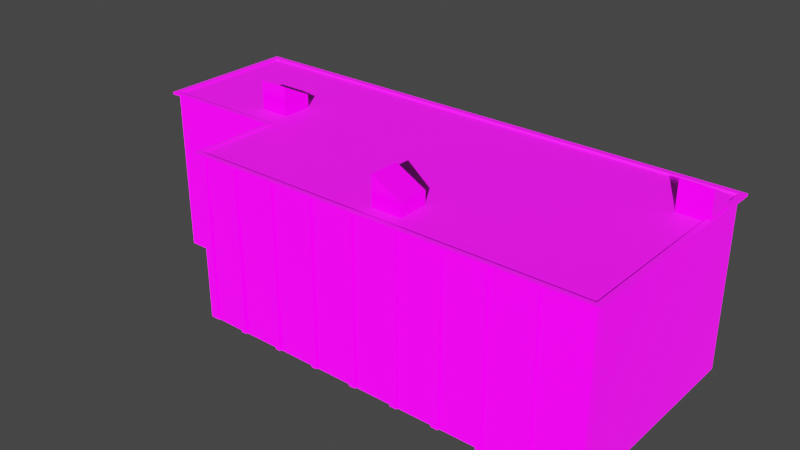 # Source: background_factory.blend  (saved by Blender 2.93.20; exported with 4.5.12 LTS)
import bpy
from mathutils import Matrix  # noqa: F401  (used for matrix-valued properties, if any)

bpy.ops.wm.read_factory_settings(use_empty=True)
scene = bpy.context.scene
scene.name = 'Scene'

# ---- collections
col_collection = bpy.data.collections.new('Collection'); scene.collection.children.link(col_collection)

# ---- images (referenced by path relative to the original .blend; pixels are not part of the script)
import os
ASSET_DIR = os.environ.get("B2B_ASSET_DIR", "")  # directory of the original .blend (textures are referenced by path, not embedded)
HERE = os.path.dirname(os.path.abspath(__file__))  # packed textures are extracted next to this script under _unpacked/

def load_image(name, relpath, width, height, colorspace="sRGB"):
    """Load a texture the original file referenced (path relative to the .blend, or extracted next to this script)."""
    p = next((c for c in (os.path.join(HERE, relpath), os.path.join(ASSET_DIR, relpath)) if relpath and os.path.exists(c)), "")
    if p:
        img = bpy.data.images.load(p, check_existing=True)
        img.name = name
    else:  # same state as the original file: an image datablock whose file is absent (Cycles renders it pink)
        img = bpy.data.images.new(name, width, height)
        img.source = "FILE"
        img.filepath = "//" + (relpath or name)
    img.colorspace_settings.name = colorspace
    return img
img_texturescom_buildingsindustrial0087_1_m_jpg = load_image('TexturesCom_BuildingsIndustrial0087_1_M.jpg', 'TexturesCom_BuildingsIndustrial0087_1_M.jpg', 1024, 1024, 'sRGB')
img_texturescom_baseconcrete_2_5x2_5_1k_albedo_tif = load_image('TexturesCom_BaseConcrete_2.5x2.5_1K_albedo.tif', 'TexturesCom_BaseConcrete_2.5x2.5_1K_albedo.tif', 1024, 1024, 'sRGB')

# ---- materials (node trees are filled in below, after node groups)
mat_material_001 = bpy.data.materials.new('Material.001')
mat_material_001.use_transparent_shadow = False
mat_roof = bpy.data.materials.new('roof')
mat_roof.use_transparent_shadow = False

# ---- material node trees
mat_material_001.use_nodes = True; mat_material_001.node_tree.nodes.clear()
_N = mat_material_001.node_tree.nodes; _L = mat_material_001.node_tree.links
n0 = _N.new('ShaderNodeOutputMaterial'); n0.name = 'Material Output'; n0.location = (300, 300)
n1 = _N.new('ShaderNodeBump'); n1.name = 'Bump'; n1.location = (-300, -150)
n1.inputs[0].default_value = 0.1267
n1.inputs[1].default_value = 0.1
n1.inputs[2].default_value = 1.0
n2 = _N.new('ShaderNodeTexImage'); n2.name = 'Image Texture'; n2.location = (-897, 101)
n2.image = img_texturescom_buildingsindustrial0087_1_m_jpg
n3 = _N.new('ShaderNodeValToRGB'); n3.name = 'ColorRamp'; n3.location = (-310, 96)
while len(n3.color_ramp.elements) > 1: n3.color_ramp.elements.remove(n3.color_ramp.elements[-1])
n3.color_ramp.elements[0].position = 0.1775; n3.color_ramp.elements[0].color = (0.1038, 0.1038, 0.1038, 1.0)
_e = n3.color_ramp.elements.new(1.0); _e.color = (0.5171, 0.5171, 0.5171, 1.0)
n4 = _N.new('ShaderNodeBsdfPrincipled'); n4.name = 'Principled BSDF'; n4.location = (10, 300)
n4.distribution = 'GGX'
n4.subsurface_method = 'BURLEY'
n4.inputs[3].default_value = 1.45
n4.inputs[27].default_value = (0.0, 0.0, 0.0, 1.0)
n4.inputs[28].default_value = 1.0
_L.new(n2.outputs[0], n4.inputs[0])
_L.new(n1.outputs[0], n4.inputs[5])
_L.new(n2.outputs[0], n1.inputs[3])
_L.new(n2.outputs[0], n3.inputs[0])
_L.new(n3.outputs[0], n4.inputs[2])
_L.new(n4.outputs[0], n0.inputs[0])
n0.is_active_output = True
mat_roof.use_nodes = True; mat_roof.node_tree.nodes.clear()
_N = mat_roof.node_tree.nodes; _L = mat_roof.node_tree.links
n0 = _N.new('ShaderNodeBsdfPrincipled'); n0.name = 'Principled BSDF'; n0.location = (10, 300)
n0.distribution = 'GGX'
n0.subsurface_method = 'BURLEY'
n0.inputs[3].default_value = 1.45
n0.inputs[27].default_value = (0.0, 0.0, 0.0, 1.0)
n0.inputs[28].default_value = 1.0
n1 = _N.new('ShaderNodeOutputMaterial'); n1.name = 'Material Output'; n1.location = (300, 300)
n2 = _N.new('ShaderNodeTexImage'); n2.name = 'Image Texture'; n2.location = (-394, 163)
n2.image = img_texturescom_baseconcrete_2_5x2_5_1k_albedo_tif
_L.new(n0.outputs[0], n1.inputs[0])
_L.new(n2.outputs[0], n0.inputs[0])
n1.is_active_output = True

# ---- world
world_world = bpy.data.worlds.new('World'); scene.world = world_world
world_world.use_nodes = True; world_world.node_tree.nodes.clear()
_N = world_world.node_tree.nodes; _L = world_world.node_tree.links
n0 = _N.new('ShaderNodeOutputWorld'); n0.name = 'World Output'; n0.location = (300, 300)
n1 = _N.new('ShaderNodeBackground'); n1.name = 'Background'; n1.location = (10, 300)
n1.inputs[0].default_value = (0.05088, 0.05088, 0.05088, 1.0)
_L.new(n1.outputs[0], n0.inputs[0])
n0.is_active_output = True
world_world.color = (0.05088, 0.05088, 0.05088)
world_world.use_sun_shadow = False
world_world.sun_shadow_jitter_overblur = 0.0

# ---- lights
light_sun = bpy.data.lights.new('Sun', 'SUN')
light_sun.transmission_factor = 0.0
light_sun.energy = 12.0
light_sun.shadow_soft_size = 0.125

# ---- meshes
me_cube_001 = bpy.data.meshes.new('Cube.001')
me_cube_001.from_pydata([(-1.0, -1.788, 0.0), (-1.0, -1.788, 3.54), (-1.0, 2.805, 0.0), (-1.0, 2.805, 3.54), (1.0, -1.788, 0.0), (1.0, -1.788, 3.54), (1.0, 2.805, 0.0), (1.0, 2.805, 3.54), (-1.0, 0.0, 0.0), (-1.0, 0.0, 3.54), (1.0, 0.0, 0.0), (1.0, 0.0, 3.54), (-1.653, 0.0, 3.54), (-1.653, 2.805, 3.54), (-1.653, 2.805, 0.0), (-1.653, 0.0, 0.0), (-1.0, -1.788, 3.494), (-1.0, 2.805, 3.494), (1.0, 2.805, 3.494), (1.0, -1.788, 3.494), (1.0, 0.0, 3.494), (-1.0, 0.0, 3.494), (-1.653, 2.805, 3.494), (-1.653, 0.0, 3.494), (-1.014, -1.889, 3.494), (-1.014, -1.889, 3.54), (-0.979, 2.914, 3.54), (1.028, 2.914, 3.54), (1.028, -0.007132, 3.54), (1.028, -1.889, 3.54), (-1.014, -0.08008, 3.54), (-1.678, -0.08008, 3.54), (-1.678, 2.914, 3.54), (-0.979, 2.914, 3.494), (1.028, 2.914, 3.494), (1.028, -1.889, 3.494), (1.028, -0.007132, 3.494), (-1.014, -0.08008, 3.494), (-1.678, 2.914, 3.494), (-1.678, -0.08008, 3.494), (0.9482, 2.805, 0.0), (0.9482, 2.805, 3.54), (0.9482, -1.788, 0.0), (0.9482, -1.788, 3.54), (0.9482, 0.0, 0.0), (0.9482, -1.788, 3.494), (0.9482, 2.805, 3.494), (0.9759, 2.914, 3.54), (0.975, -1.889, 3.54), (0.975, -1.889, 3.494), (0.9759, 2.914, 3.494), (0.7791, 2.805, 0.0), (0.7791, -1.788, 3.54), (0.7791, 0.0, 0.0), (0.7791, -1.788, 3.494), (0.8023, -1.889, 3.54), (0.8023, -1.889, 3.494), (0.7791, 2.805, 3.54), (0.7791, -1.788, 0.0), (0.7791, 2.805, 3.494), (0.8062, 2.914, 3.54), (0.8062, 2.914, 3.494), (0.7582, 2.805, 0.0), (0.7582, -1.788, 3.54), (0.7582, 0.0, 0.0), (0.7582, -1.788, 3.494), (0.781, -1.889, 3.54), (0.781, -1.889, 3.494), (0.7582, 2.805, 3.54), (0.7582, -1.788, 0.0), (0.7582, 2.805, 3.494), (0.7852, 2.914, 3.54), (0.7852, 2.914, 3.494), (0.5543, 2.805, 0.0), (0.5543, -1.788, 3.54), (0.5543, 0.0, 0.0), (0.5543, -1.788, 3.494), (0.5728, -1.889, 3.54), (0.5728, -1.889, 3.494), (0.5543, 2.805, 3.54), (0.5543, -1.788, 0.0), (0.5543, 2.805, 3.494), (0.5806, 2.914, 3.54), (0.5806, 2.914, 3.494), (0.5294, 2.805, 0.0), (0.5294, -1.788, 3.54), (0.5294, 0.0, 0.0), (0.5294, -1.788, 3.494), (0.5474, -1.889, 3.54), (0.5474, -1.889, 3.494), (0.5294, 2.805, 3.54), (0.5294, -1.788, 0.0), (0.5294, 2.805, 3.494), (0.5557, 2.914, 3.54), (0.5557, 2.914, 3.494), (0.3411, 2.805, 0.0), (0.3411, -1.788, 3.54), (0.3411, 0.0, 0.0), (0.3411, -1.788, 3.494), (0.3552, -1.889, 3.54), (0.3552, -1.889, 3.494), (0.3411, 2.805, 3.54), (0.3411, -1.788, 0.0), (0.3411, 2.805, 3.494), (0.3667, 2.914, 3.54), (0.3667, 2.914, 3.494), (0.3052, 2.805, 0.0), (0.3052, -1.788, 3.54), (0.3052, 0.0, 0.0), (0.3052, -1.788, 3.494), (0.3186, -1.889, 3.54), (0.3186, -1.889, 3.494), (0.3052, 2.805, 3.54), (0.3052, -1.788, 0.0), (0.3052, 2.805, 3.494), (0.3307, 2.914, 3.54), (0.3307, 2.914, 3.494), (0.1236, 2.805, 0.0), (0.1236, -1.788, 3.54), (0.1236, 0.0, 0.0), (0.1236, -1.788, 3.494), (0.1331, -1.889, 3.54), (0.1331, -1.889, 3.494), (0.1236, 2.805, 3.54), (0.1236, -1.788, 0.0), (0.1236, 2.805, 3.494), (0.1484, 2.914, 3.54), (0.1484, 2.914, 3.494), (0.08766, 2.805, 0.0), (0.08766, -1.788, 3.54), (0.08766, 0.0, 0.0), (0.08766, -1.788, 3.494), (0.0964, -1.889, 3.54), (0.0964, -1.889, 3.494), (0.08766, 2.805, 3.54), (0.08766, -1.788, 0.0), (0.08766, 2.805, 3.494), (0.1124, 2.914, 3.54), (0.1124, 2.914, 3.494), (-0.1082, 2.805, 0.0), (-0.1082, -1.788, 3.54), (-0.1082, 0.0, 0.0), (-0.1082, -1.788, 3.494), (-0.1036, -1.889, 3.54), (-0.1036, -1.889, 3.494), (-0.1082, 2.805, 3.54), (-0.1082, -1.788, 0.0), (-0.1082, 2.805, 3.494), (-0.08418, 2.914, 3.54), (-0.08418, 2.914, 3.494), (-0.1408, 2.805, 0.0), (-0.1408, -1.788, 3.54), (-0.1408, 0.0, 0.0), (-0.1408, -1.788, 3.494), (-0.1368, -1.889, 3.54), (-0.1368, -1.889, 3.494), (-0.1408, 2.805, 3.54), (-0.1408, -1.788, 0.0), (-0.1408, 2.805, 3.494), (-0.1168, 2.914, 3.54), (-0.1168, 2.914, 3.494), (-0.3347, 2.805, 0.0), (-0.3347, -1.788, 3.54), (-0.3347, 0.0, 0.0), (-0.3347, -1.788, 3.494), (-0.3348, -1.889, 3.54), (-0.3348, -1.889, 3.494), (-0.3347, 2.805, 3.54), (-0.3347, -1.788, 0.0), (-0.3347, 2.805, 3.494), (-0.3114, 2.914, 3.54), (-0.3114, 2.914, 3.494), (-0.3637, 2.805, 0.0), (-0.3637, -1.788, 3.54), (-0.3637, 0.0, 0.0), (-0.3637, -1.788, 3.494), (-0.3644, -1.889, 3.54), (-0.3644, -1.889, 3.494), (-0.3637, 2.805, 3.54), (-0.3637, -1.788, 0.0), (-0.3637, 2.805, 3.494), (-0.3405, 2.914, 3.54), (-0.3405, 2.914, 3.494), (-0.5598, 2.805, 0.0), (-0.5598, -1.788, 3.54), (-0.5598, 0.0, 0.0), (-0.5598, -1.788, 3.494), (-0.5646, -1.889, 3.54), (-0.5646, -1.889, 3.494), (-0.5598, 2.805, 3.54), (-0.5598, -1.788, 0.0), (-0.5598, 2.805, 3.494), (-0.5372, 2.914, 3.54), (-0.5372, 2.914, 3.494), (-0.5851, 2.805, 0.0), (-0.5851, -1.788, 3.54), (-0.5851, 0.0, 0.0), (-0.5851, -1.788, 3.494), (-0.5905, -1.889, 3.54), (-0.5905, -1.889, 3.494), (-0.5851, 2.805, 3.54), (-0.5851, -1.788, 0.0), (-0.5851, 2.805, 3.494), (-0.5627, 2.914, 3.54), (-0.5627, 2.914, 3.494), (-0.7816, 2.805, 0.0), (-0.7816, -1.788, 3.54), (-0.7816, 0.0, 0.0), (-0.7816, -1.788, 3.494), (-0.7911, -1.889, 3.54), (-0.7911, -1.889, 3.494), (-0.7816, 2.805, 3.54), (-0.7816, -1.788, 0.0), (-0.7816, 2.805, 3.494), (-0.7598, 2.914, 3.54), (-0.7598, 2.914, 3.494), (-0.8097, 2.805, 0.0), (-0.8097, -1.788, 3.54), (-0.8097, 0.0, 0.0), (-0.8097, -1.788, 3.494), (-0.8198, -1.889, 3.54), (-0.8198, -1.889, 3.494), (-0.8097, 2.805, 3.54), (-0.8097, -1.788, 0.0), (-0.8097, 2.805, 3.494), (-0.7881, 2.914, 3.54), (-0.7881, 2.914, 3.494), (0.7582, -1.827, 0.0), (0.7791, -1.827, 0.0), (0.7791, -1.827, 3.494), (0.7582, -1.827, 3.494), (0.5294, -1.827, 0.0), (0.5543, -1.827, 0.0), (0.5543, -1.827, 3.494), (0.5294, -1.827, 3.494), (0.3052, -1.827, 0.0), (0.3411, -1.827, 0.0), (0.3411, -1.827, 3.494), (0.3052, -1.827, 3.494), (0.08766, -1.827, 0.0), (0.1236, -1.827, 0.0), (0.1236, -1.827, 3.494), (0.08766, -1.827, 3.494), (-0.1408, -1.827, 0.0), (-0.1082, -1.827, 0.0), (-0.1082, -1.827, 3.494), (-0.1408, -1.827, 3.494), (-0.3637, -1.827, 0.0), (-0.3347, -1.827, 0.0), (-0.3347, -1.827, 3.494), (-0.3637, -1.827, 3.494), (-0.5851, -1.827, 0.0), (-0.5598, -1.827, 0.0), (-0.5598, -1.827, 3.494), (-0.5851, -1.827, 3.494), (-0.8097, -1.827, 0.0), (-0.7816, -1.827, 0.0), (-0.7816, -1.827, 3.494), (-0.8097, -1.827, 3.494), (-1.0, -1.644, 0.0), (1.0, -1.644, 3.54), (-1.0, -1.644, 3.54), (1.0, -1.644, 0.0), (-1.0, -1.644, 3.494), (1.0, -1.644, 3.494), (1.028, -1.737, 3.54), (-1.014, -1.743, 3.54), (-1.014, -1.743, 3.494), (1.028, -1.737, 3.494), (0.9482, -1.644, 0.0), (0.7791, -1.644, 0.0), (0.7582, -1.644, 0.0), (0.5543, -1.644, 0.0), (0.5294, -1.644, 0.0), (0.3411, -1.644, 0.0), (0.3052, -1.644, 0.0), (0.1236, -1.644, 0.0), (0.08766, -1.644, 0.0), (-0.1082, -1.644, 0.0), (-0.1408, -1.644, 0.0), (-0.3347, -1.644, 0.0), (-0.3637, -1.644, 0.0), (-0.5598, -1.644, 0.0), (-0.5851, -1.644, 0.0), (-0.7816, -1.644, 0.0), (-0.8097, -1.644, 0.0), (-0.9719, 2.805, 0.0), (-0.9719, -1.788, 3.54), (-0.9719, 0.0, 0.0), (-0.9719, -1.788, 3.494), (-0.9854, -1.889, 3.54), (-0.9854, -1.889, 3.494), (-0.9719, 2.805, 3.54), (-0.9719, -1.788, 0.0), (-0.9719, 2.805, 3.494), (-0.9508, 2.914, 3.54), (-0.9508, 2.914, 3.494), (-0.9719, -1.644, 0.0), (-1.028, -1.644, 0.0), (-1.019, -1.807, 0.0), (-1.019, -1.807, 3.494), (-0.9719, -1.815, 3.494), (-1.028, -1.644, 3.494), (-0.9719, -1.815, 0.0), (1.008, -1.796, 3.494), (1.008, -1.796, 0.0), (0.9482, -1.799, 0.0), (1.011, -1.644, 3.494), (0.9482, -1.799, 3.494), (1.011, -1.644, 0.0), (-1.0, 0.0, 3.494), (-1.0, 2.805, 3.494), (0.9482, 2.805, 3.494), (1.0, 2.805, 3.494), (1.0, -1.644, 3.494), (1.0, -1.788, 3.494), (-0.9719, -1.788, 3.494), (-1.0, -1.788, 3.494), (-1.0, -1.644, 3.494), (1.0, 0.0, 3.494), (0.9482, 0.0, 3.494), (-1.653, 0.0, 3.494), (-1.653, 2.805, 3.494), (0.7791, 2.805, 3.494), (0.9482, -1.788, 3.494), (0.7791, 0.0, 3.494), (0.9482, -1.644, 3.494), (0.7791, -1.788, 3.494), (0.7582, 2.805, 3.494), (0.7582, 0.0, 3.494), (0.7791, -1.644, 3.494), (0.7582, -1.788, 3.494), (0.5543, 2.805, 3.494), (0.5543, 0.0, 3.494), (0.7582, -1.644, 3.494), (0.5543, -1.788, 3.494), (0.5294, 2.805, 3.494), (0.5294, 0.0, 3.494), (0.5543, -1.644, 3.494), (0.5294, -1.788, 3.494), (0.3411, 2.805, 3.494), (0.3411, 0.0, 3.494), (0.5294, -1.644, 3.494), (0.3411, -1.788, 3.494), (0.3052, 2.805, 3.494), (0.3052, 0.0, 3.494), (0.3411, -1.644, 3.494), (0.3052, -1.788, 3.494), (0.1236, 2.805, 3.494), (0.1236, 0.0, 3.494), (0.3052, -1.644, 3.494), (0.1236, -1.788, 3.494), (0.08766, 2.805, 3.494), (0.08766, 0.0, 3.494), (0.1236, -1.644, 3.494), (0.08766, -1.788, 3.494), (-0.1082, 2.805, 3.494), (-0.1082, 0.0, 3.494), (0.08766, -1.644, 3.494), (-0.1082, -1.788, 3.494), (-0.1408, 2.805, 3.494), (-0.1408, 0.0, 3.494), (-0.1082, -1.644, 3.494), (-0.1408, -1.788, 3.494), (-0.3347, 2.805, 3.494), (-0.3347, 0.0, 3.494), (-0.1408, -1.644, 3.494), (-0.3347, -1.788, 3.494), (-0.3637, 2.805, 3.494), (-0.3637, 0.0, 3.494), (-0.3347, -1.644, 3.494), (-0.3637, -1.788, 3.494), (-0.5598, 2.805, 3.494), (-0.5598, 0.0, 3.494), (-0.3637, -1.644, 3.494), (-0.5598, -1.788, 3.494), (-0.5851, 2.805, 3.494), (-0.5851, 0.0, 3.494), (-0.5598, -1.644, 3.494), (-0.5851, -1.788, 3.494), (-0.7816, 2.805, 3.494), (-0.7816, 0.0, 3.494), (-0.5851, -1.644, 3.494), (-0.7816, -1.788, 3.494), (-0.8097, 2.805, 3.494), (-0.8097, 0.0, 3.494), (-0.7816, -1.644, 3.494), (-0.8097, -1.788, 3.494), (-0.9719, 2.805, 3.494), (-0.9719, 0.0, 3.494), (-0.8097, -1.644, 3.494), (-0.9719, -1.644, 3.494), (-0.07545, -1.462, 3.419), (-0.07545, -1.462, 4.097), (-0.07545, -0.8348, 3.419), (-0.07545, -0.8348, 4.097), (0.07545, -1.462, 3.419), (0.07545, -1.462, 3.767), (0.07545, -0.8348, 3.419), (0.07545, -0.8348, 3.767), (-1.033, 0.5248, 3.419), (-1.033, 0.5248, 4.097), (-1.184, 0.5248, 3.419), (-1.184, 0.5248, 4.097), (-1.033, 1.152, 3.419), (-1.033, 1.152, 3.767), (-1.184, 1.152, 3.419), (-1.184, 1.152, 3.767), (1.022, 1.578, 3.419), (1.022, 1.578, 4.097), (0.8709, 1.578, 3.419), (0.8709, 1.578, 4.097), (1.022, 2.205, 3.419), (1.022, 2.205, 3.767), (0.8709, 2.205, 3.419), (0.8709, 2.205, 3.767)], [], [(2, 8, 15, 14), (12, 13, 32, 31), (41, 7, 27, 47), (264, 20, 36, 268), (269, 262, 4, 42), (40, 6, 10, 44), (13, 3, 26, 32), (45, 19, 35, 49), (9, 12, 31, 30), (287, 1, 25, 290), (17, 2, 14, 22), (20, 18, 34, 36), (8, 21, 23, 15), (15, 23, 22, 14), (259, 263, 21, 8), (6, 18, 20, 10), (16, 263, 302, 300), (45, 42, 306, 308), (40, 46, 18, 6), (50, 47, 27, 34), (268, 265, 29, 35), (291, 290, 25, 24), (34, 27, 28, 36), (267, 266, 30, 37), (39, 31, 32, 38), (37, 30, 31, 39), (26, 33, 38, 32), (261, 9, 30, 266), (294, 17, 33, 296), (17, 22, 38, 33), (23, 21, 37, 39), (7, 11, 28, 27), (260, 5, 29, 265), (22, 23, 39, 38), (263, 16, 24, 267), (18, 46, 50, 34), (35, 29, 48, 49), (61, 60, 47, 50), (51, 59, 46, 40), (262, 264, 307, 309), (5, 43, 48, 29), (54, 45, 49, 56), (51, 40, 44, 53), (270, 269, 42, 58), (57, 41, 47, 60), (68, 57, 60, 71), (271, 270, 58, 69), (62, 51, 53, 64), (65, 54, 56, 67), (62, 70, 59, 51), (72, 71, 60, 61), (46, 59, 61, 50), (49, 48, 55, 56), (42, 45, 54, 58), (43, 52, 55, 48), (83, 82, 71, 72), (73, 81, 70, 62), (76, 65, 67, 78), (73, 62, 64, 75), (272, 271, 69, 80), (79, 68, 71, 82), (59, 70, 72, 61), (56, 55, 66, 67), (201, 190, 252, 251), (52, 63, 66, 55), (90, 79, 82, 93), (273, 272, 80, 91), (84, 73, 75, 86), (87, 76, 78, 89), (84, 92, 81, 73), (94, 93, 82, 83), (70, 81, 83, 72), (67, 66, 77, 78), (69, 65, 76, 80), (63, 74, 77, 66), (105, 104, 93, 94), (95, 103, 92, 84), (98, 87, 89, 100), (95, 84, 86, 97), (274, 273, 91, 102), (101, 90, 93, 104), (81, 92, 94, 83), (78, 77, 88, 89), (190, 186, 253, 252), (74, 85, 88, 77), (178, 189, 372, 368), (112, 101, 104, 115), (275, 274, 102, 113), (106, 95, 97, 108), (109, 98, 100, 111), (106, 114, 103, 95), (116, 115, 104, 105), (92, 103, 105, 94), (89, 88, 99, 100), (91, 87, 98, 102), (85, 96, 99, 88), (206, 195, 379, 383), (5, 260, 314, 315), (127, 126, 115, 116), (117, 125, 114, 106), (120, 109, 111, 122), (117, 106, 108, 119), (276, 275, 113, 124), (123, 112, 115, 126), (103, 114, 116, 105), (100, 99, 110, 111), (164, 175, 250, 249), (96, 107, 110, 99), (52, 43, 324, 327), (287, 217, 387, 316), (134, 123, 126, 137), (277, 276, 124, 135), (128, 117, 119, 130), (131, 120, 122, 133), (128, 136, 125, 117), (138, 137, 126, 127), (114, 125, 127, 116), (111, 110, 121, 122), (113, 109, 120, 124), (107, 118, 121, 110), (13, 12, 321, 322), (79, 90, 336, 332), (149, 148, 137, 138), (139, 147, 136, 128), (142, 131, 133, 144), (139, 128, 130, 141), (278, 277, 135, 146), (145, 134, 137, 148), (125, 136, 138, 127), (122, 121, 132, 133), (87, 91, 231, 234), (118, 129, 132, 121), (107, 96, 343, 347), (134, 145, 356, 352), (156, 145, 148, 159), (279, 278, 146, 157), (150, 139, 141, 152), (153, 142, 144, 155), (150, 158, 147, 139), (160, 159, 148, 149), (136, 147, 149, 138), (133, 132, 143, 144), (135, 131, 142, 146), (129, 140, 143, 132), (162, 151, 363, 367), (189, 200, 376, 372), (171, 170, 159, 160), (161, 169, 158, 150), (164, 153, 155, 166), (161, 150, 152, 163), (280, 279, 157, 168), (167, 156, 159, 170), (147, 158, 160, 149), (144, 143, 154, 155), (157, 146, 244, 243), (140, 151, 154, 143), (217, 206, 383, 387), (7, 41, 312, 313), (178, 167, 170, 181), (281, 280, 168, 179), (172, 161, 163, 174), (175, 164, 166, 177), (172, 180, 169, 161), (182, 181, 170, 171), (158, 169, 171, 160), (155, 154, 165, 166), (157, 153, 164, 168), (151, 162, 165, 154), (63, 52, 327, 331), (90, 101, 340, 336), (193, 192, 181, 182), (183, 191, 180, 172), (186, 175, 177, 188), (183, 172, 174, 185), (282, 281, 179, 190), (189, 178, 181, 192), (169, 180, 182, 171), (166, 165, 176, 177), (146, 142, 245, 244), (162, 173, 176, 165), (118, 107, 347, 351), (145, 156, 360, 356), (200, 189, 192, 203), (283, 282, 190, 201), (194, 183, 185, 196), (197, 186, 188, 199), (194, 202, 191, 183), (204, 203, 192, 193), (180, 191, 193, 182), (177, 176, 187, 188), (179, 175, 186, 190), (173, 184, 187, 176), (173, 162, 367, 371), (200, 211, 380, 376), (215, 214, 203, 204), (205, 213, 202, 194), (208, 197, 199, 210), (205, 194, 196, 207), (284, 283, 201, 212), (211, 200, 203, 214), (191, 202, 204, 193), (188, 187, 198, 199), (197, 201, 251, 254), (184, 195, 198, 187), (11, 7, 313, 319), (74, 63, 331, 335), (222, 211, 214, 225), (285, 284, 212, 223), (216, 205, 207, 218), (219, 208, 210, 221), (216, 224, 213, 205), (226, 225, 214, 215), (202, 213, 215, 204), (199, 198, 209, 210), (201, 197, 208, 212), (195, 206, 209, 198), (101, 112, 344, 340), (129, 118, 351, 355), (296, 295, 225, 226), (286, 294, 224, 216), (289, 219, 221, 291), (286, 216, 218, 288), (297, 285, 223, 293), (292, 222, 225, 295), (213, 224, 226, 215), (210, 209, 220, 221), (120, 131, 242, 241), (206, 217, 220, 209), (261, 1, 317, 318), (156, 167, 364, 360), (228, 229, 230, 227), (232, 233, 234, 231), (236, 237, 238, 235), (240, 241, 242, 239), (244, 245, 246, 243), (248, 249, 250, 247), (252, 253, 254, 251), (256, 257, 258, 255), (54, 65, 230, 229), (131, 135, 239, 242), (80, 76, 233, 232), (208, 219, 258, 257), (91, 80, 232, 231), (98, 109, 238, 237), (175, 179, 247, 250), (124, 120, 241, 240), (135, 124, 240, 239), (65, 69, 227, 230), (142, 153, 246, 245), (219, 223, 255, 258), (168, 164, 249, 248), (179, 168, 248, 247), (109, 113, 235, 238), (58, 54, 229, 228), (186, 197, 254, 253), (69, 58, 228, 227), (212, 208, 257, 256), (223, 212, 256, 255), (76, 87, 234, 233), (153, 157, 243, 246), (102, 98, 237, 236), (113, 102, 236, 235), (184, 173, 371, 375), (288, 218, 285, 297), (3, 13, 322, 311), (218, 207, 284, 285), (211, 222, 384, 380), (207, 196, 283, 284), (9, 261, 318, 310), (196, 185, 282, 283), (260, 11, 319, 314), (185, 174, 281, 282), (12, 9, 310, 321), (174, 163, 280, 281), (57, 68, 328, 323), (163, 152, 279, 280), (85, 74, 335, 339), (152, 141, 278, 279), (292, 3, 311, 388), (141, 130, 277, 278), (43, 5, 315, 324), (130, 119, 276, 277), (112, 123, 348, 344), (119, 108, 275, 276), (140, 129, 355, 359), (108, 97, 274, 275), (1, 287, 316, 317), (97, 86, 273, 274), (167, 178, 368, 364), (86, 75, 272, 273), (195, 184, 375, 379), (75, 64, 271, 272), (222, 292, 388, 384), (64, 53, 270, 271), (53, 44, 269, 270), (41, 57, 323, 312), (21, 263, 267, 37), (11, 260, 265, 28), (1, 261, 266, 25), (24, 25, 266, 267), (36, 28, 265, 268), (10, 20, 264, 262), (289, 16, 300, 301), (96, 85, 339, 343), (44, 10, 262, 269), (19, 264, 268, 35), (68, 79, 332, 328), (8, 288, 297, 259), (3, 292, 295, 26), (259, 297, 293, 0), (2, 286, 288, 8), (16, 289, 291, 24), (2, 17, 294, 286), (33, 26, 295, 296), (224, 294, 296, 226), (221, 220, 290, 291), (223, 219, 289, 293), (217, 287, 290, 220), (123, 134, 352, 348), (151, 140, 359, 363), (303, 301, 300, 299), (299, 300, 302, 298), (293, 289, 301, 303), (259, 0, 299, 298), (0, 293, 303, 299), (263, 259, 298, 302), (309, 307, 304, 305), (305, 304, 308, 306), (264, 19, 304, 307), (19, 45, 308, 304), (4, 262, 309, 305), (42, 4, 305, 306), (391, 318, 317, 316), (388, 311, 310, 389), (310, 311, 322, 321), (313, 312, 320, 319), (314, 326, 324, 315), (312, 323, 325, 320), (326, 330, 327, 324), (323, 328, 329, 325), (330, 334, 331, 327), (328, 332, 333, 329), (334, 338, 335, 331), (332, 336, 337, 333), (338, 342, 339, 335), (336, 340, 341, 337), (342, 346, 343, 339), (340, 344, 345, 341), (346, 350, 347, 343), (344, 348, 349, 345), (350, 354, 351, 347), (348, 352, 353, 349), (354, 358, 355, 351), (352, 356, 357, 353), (358, 362, 359, 355), (356, 360, 361, 357), (362, 366, 363, 359), (360, 364, 365, 361), (366, 370, 367, 363), (364, 368, 369, 365), (370, 374, 371, 367), (368, 372, 373, 369), (374, 378, 375, 371), (372, 376, 377, 373), (378, 382, 379, 375), (376, 380, 381, 377), (382, 386, 383, 379), (380, 384, 385, 381), (386, 390, 387, 383), (381, 385, 390, 386), (377, 381, 386, 382), (373, 377, 382, 378), (369, 373, 378, 374), (365, 369, 374, 370), (361, 365, 370, 366), (357, 361, 366, 362), (353, 357, 362, 358), (349, 353, 358, 354), (345, 349, 354, 350), (341, 345, 350, 346), (337, 341, 346, 342), (333, 337, 342, 338), (329, 333, 338, 334), (325, 329, 334, 330), (320, 325, 330, 326), (319, 320, 326, 314), (389, 310, 318, 391), (385, 389, 391, 390), (384, 388, 389, 385), (390, 391, 316, 387), (392, 393, 395, 394), (394, 395, 399, 398), (398, 399, 397, 396), (396, 397, 393, 392), (394, 398, 396, 392), (399, 395, 393, 397), (400, 401, 403, 402), (402, 403, 407, 406), (406, 407, 405, 404), (404, 405, 401, 400), (402, 406, 404, 400), (407, 403, 401, 405), (408, 409, 411, 410), (410, 411, 415, 414), (414, 415, 413, 412), (412, 413, 409, 408), (410, 414, 412, 408), (415, 411, 409, 413)])
me_cube_001.polygons.foreach_set('material_index', [0, 1, 1, 0, 0, 0, 1, 0, 1, 1, 0, 0, 0, 0, 0, 0, 0, 0, 0, 0, 0, 0, 0, 0, 0, 0, 0, 1, 0, 0, 0, 1, 1, 0, 0, 0, 0, 0, 0, 0, 1, 0, 0, 0, 1, 1, 0, 0, 0, 0, 0, 0, 0, 0, 1, 0, 0, 0, 0, 0, 1, 0, 0, 0, 1, 1, 0, 0, 0, 0, 0, 0, 0, 0, 1, 0, 0, 0, 0, 0, 1, 0, 0, 0, 1, 1, 1, 0, 0, 0, 0, 0, 0, 0, 0, 1, 1, 1, 0, 0, 0, 0, 0, 1, 0, 0, 0, 1, 1, 1, 1, 0, 0, 0, 0, 0, 0, 0, 0, 1, 1, 1, 0, 0, 0, 0, 0, 1, 0, 0, 0, 1, 1, 1, 1, 0, 0, 0, 0, 0, 0, 0, 0, 1, 1, 1, 0, 0, 0, 0, 0, 1, 0, 0, 0, 1, 1, 1, 1, 0, 0, 0, 0, 0, 0, 0, 0, 1, 1, 1, 0, 0, 0, 0, 0, 1, 0, 0, 0, 1, 1, 1, 1, 0, 0, 0, 0, 0, 0, 0, 0, 1, 1, 1, 0, 0, 0, 0, 0, 1, 0, 0, 0, 1, 1, 1, 1, 0, 0, 0, 0, 0, 0, 0, 0, 1, 1, 1, 0, 0, 0, 0, 0, 1, 0, 0, 0, 1, 1, 1, 0, 0, 0, 0, 0, 0, 0, 0, 0, 0, 0, 0, 0, 0, 0, 0, 0, 0, 0, 0, 0, 0, 0, 0, 0, 0, 0, 0, 0, 0, 0, 0, 1, 0, 1, 0, 1, 0, 1, 0, 1, 0, 1, 0, 1, 0, 1, 0, 1, 0, 1, 0, 1, 0, 1, 0, 1, 0, 1, 0, 1, 0, 1, 0, 0, 1, 0, 1, 1, 0, 0, 0, 0, 1, 0, 0, 1, 0, 1, 0, 0, 0, 0, 0, 0, 0, 0, 1, 1, 1, 0, 0, 0, 0, 0, 0, 0, 0, 0, 0, 0, 0, 1, 1, 1, 1, 1, 1, 1, 1, 1, 1, 1, 1, 1, 1, 1, 1, 1, 1, 1, 1, 1, 1, 1, 1, 1, 1, 1, 1, 1, 1, 1, 1, 1, 1, 1, 1, 1, 1, 1, 1, 1, 1, 1, 1, 1, 1, 1, 1, 1, 1, 1, 1, 1, 1, 1, 1, 1, 1, 0, 0, 0, 0, 0, 0, 0, 0, 0, 0, 0, 0, 0, 0, 0, 0, 0, 0])
_uv = me_cube_001.uv_layers.new(name='UVMap')
_uv.uv.foreach_set('vector', [0.1488, 1.104, 0.1488, 0.3935, -0.2826, 0.3935, -0.2826, 1.104, -2.273, -0.1632, -2.273, 3.298, -2.326, 3.421, -2.326, -0.262, 3.197, 3.298, 3.306, 3.298, 3.365, 3.421, 3.256, 3.422, -0.2811, 0.9872, 0.3453, 0.9872, 0.3453, 0.9872, -0.2811, 0.9872, 1.437, -0.02304, 1.471, -0.02304, 1.471, -0.05963, 1.437, -0.05963, 1.437, 1.104, 1.471, 1.104, 1.471, 0.3935, 1.437, 0.3935, -2.273, 3.298, -0.9004, 3.298, -0.8563, 3.458, -2.326, 3.421, 1.655, 0.9872, 1.694, 0.9872, 1.694, 0.9872, 1.655, 0.9872, -0.9004, -0.1632, -2.273, -0.1632, -2.326, -0.262, -0.93, -0.262, -0.8413, -2.37, -0.9004, -2.37, -0.93, -2.495, -0.8696, -2.495, 0.2658, 0.9872, 0.2658, 0.01823, -0.1457, 0.01823, -0.1457, 0.9872, 0.3453, 0.9872, 1.361, 0.9872, 1.361, 0.9872, 0.3453, 0.9872, 0.2032, 0.01823, 0.2032, 0.9872, -0.3066, 0.9872, -0.3066, 0.01823, 0.5246, 0.01823, 0.5246, 0.9872, 1.202, 0.9872, 1.202, 0.01823, -0.6125, 0.01823, -0.6125, 0.9872, -0.1421, 0.9872, -0.1421, 0.01823, 1.19, 0.01823, 1.19, 0.9872, 0.3857, 0.9872, 0.3857, 0.01823, -0.6538, 0.9872, -0.6125, 0.9872, -0.6125, 0.9872, -0.6538, 0.9872, 1.655, 0.9872, 1.655, 0.01823, 1.655, 0.01823, 1.655, 0.9872, 1.483, 0.01823, 1.483, 0.9872, 1.515, 0.9872, 1.515, 0.01823, 1.483, 0.9872, 1.483, 0.9999, 1.515, 0.9999, 1.515, 0.9872, -0.2811, 0.9872, -0.2811, 0.9999, -0.3362, 0.9999, -0.3362, 0.9872, 0.2242, 0.9872, 0.2242, 0.9999, 0.2032, 0.9999, 0.2032, 0.9872, 1.361, 0.9872, 1.361, 0.9999, 0.3453, 0.9999, 0.3453, 0.9872, -0.6125, 0.9872, -0.6125, 0.9999, -0.1421, 0.9999, -0.1421, 0.9872, 0.5246, 0.9872, 0.5246, 0.9999, 1.202, 0.9999, 1.202, 0.9872, 0.2032, 0.9872, 0.2032, 0.9999, -0.3066, 0.9999, -0.3066, 0.9872, 0.2658, 0.9999, 0.2658, 0.9872, -0.1457, 0.9872, -0.1457, 0.9999, -0.9004, -2.192, -0.9004, -0.1632, -0.93, -0.262, -0.93, -2.315, 0.2833, 0.9872, 0.2658, 0.9872, 0.2658, 0.9872, 0.2833, 0.9872, 0.2658, 0.9872, -0.1457, 0.9872, -0.1457, 0.9872, 0.2658, 0.9872, -0.3066, 0.9872, 0.2032, 0.9872, 0.2032, 0.9872, -0.3066, 0.9872, 3.306, 3.298, 3.306, -0.1632, 3.365, -0.172, 3.365, 3.421, 3.306, -2.192, 3.306, -2.37, 3.365, -2.495, 3.365, -2.307, 1.202, 0.9872, 0.5246, 0.9872, 0.5246, 0.9872, 1.202, 0.9872, -0.6125, 0.9872, -0.6538, 0.9872, -0.6538, 0.9872, -0.6125, 0.9872, 1.515, 0.9872, 1.483, 0.9872, 1.483, 0.9872, 1.515, 0.9872, 1.694, 0.9872, 1.694, 0.9999, 1.655, 0.9999, 1.655, 0.9872, 1.377, 0.9872, 1.377, 0.9999, 1.483, 0.9999, 1.483, 0.9872, 1.377, 0.01823, 1.377, 0.9872, 1.483, 0.9872, 1.483, 0.01823, -0.2811, 0.01823, -0.2811, 0.9872, -0.2811, 0.9872, -0.2811, 0.01823, 3.306, -2.37, 3.197, -2.37, 3.254, -2.495, 3.365, -2.495, 1.529, 0.9872, 1.655, 0.9872, 1.655, 0.9872, 1.529, 0.9872, 1.325, 1.104, 1.437, 1.104, 1.437, 0.3935, 1.325, 0.3935, 1.325, -0.02304, 1.437, -0.02304, 1.437, -0.05963, 1.325, -0.05963, 2.842, 3.298, 3.197, 3.298, 3.256, 3.422, 2.899, 3.425, 2.798, 3.298, 2.842, 3.298, 2.899, 3.425, 2.855, 3.425, 1.311, -0.02304, 1.325, -0.02304, 1.325, -0.05963, 1.311, -0.05963, 1.311, 1.104, 1.325, 1.104, 1.325, 0.3935, 1.311, 0.3935, 1.513, 0.9872, 1.529, 0.9872, 1.529, 0.9872, 1.513, 0.9872, 1.364, 0.01823, 1.364, 0.9872, 1.377, 0.9872, 1.377, 0.01823, 1.364, 0.9872, 1.364, 0.9999, 1.377, 0.9999, 1.377, 0.9872, 1.483, 0.9872, 1.377, 0.9872, 1.377, 0.9872, 1.483, 0.9872, 1.655, 0.9872, 1.655, 0.9999, 1.529, 0.9999, 1.529, 0.9872, 1.655, 0.01823, 1.655, 0.9872, 1.529, 0.9872, 1.529, 0.01823, 3.197, -2.37, 2.842, -2.37, 2.891, -2.495, 3.254, -2.495, 1.237, 0.9872, 1.237, 0.9999, 1.364, 0.9999, 1.364, 0.9872, 1.237, 0.01823, 1.237, 0.9872, 1.364, 0.9872, 1.364, 0.01823, 1.362, 0.9872, 1.513, 0.9872, 1.513, 0.9872, 1.362, 0.9872, 1.176, 1.104, 1.311, 1.104, 1.311, 0.3935, 1.176, 0.3935, 1.176, -0.02304, 1.311, -0.02304, 1.311, -0.05963, 1.176, -0.05963, 2.369, 3.298, 2.798, 3.298, 2.855, 3.425, 2.424, 3.429, 1.377, 0.9872, 1.364, 0.9872, 1.364, 0.9872, 1.377, 0.9872, 1.529, 0.9872, 1.529, 0.9999, 1.513, 0.9999, 1.513, 0.9872, 0.4231, -0.05963, 0.4398, -0.05963, 0.4398, -0.05963, 0.4231, -0.05963, 2.842, -2.37, 2.798, -2.37, 2.846, -2.495, 2.891, -2.495, 2.317, 3.298, 2.369, 3.298, 2.424, 3.429, 2.372, 3.43, 1.16, -0.02304, 1.176, -0.02304, 1.176, -0.05963, 1.16, -0.05963, 1.16, 1.104, 1.176, 1.104, 1.176, 0.3935, 1.16, 0.3935, 1.343, 0.9872, 1.362, 0.9872, 1.362, 0.9872, 1.343, 0.9872, 1.221, 0.01823, 1.221, 0.9872, 1.237, 0.9872, 1.237, 0.01823, 1.221, 0.9872, 1.221, 0.9999, 1.237, 0.9999, 1.237, 0.9872, 1.364, 0.9872, 1.237, 0.9872, 1.237, 0.9872, 1.364, 0.9872, 1.513, 0.9872, 1.513, 0.9999, 1.362, 0.9999, 1.362, 0.9872, 1.513, 0.01823, 1.513, 0.9872, 1.362, 0.9872, 1.362, 0.01823, 2.798, -2.37, 2.369, -2.37, 2.408, -2.495, 2.846, -2.495, 1.103, 0.9872, 1.103, 0.9999, 1.221, 0.9999, 1.221, 0.9872, 1.103, 0.01823, 1.103, 0.9872, 1.221, 0.9872, 1.221, 0.01823, 1.203, 0.9872, 1.343, 0.9872, 1.343, 0.9872, 1.203, 0.9872, 1.035, 1.104, 1.16, 1.104, 1.16, 0.3935, 1.035, 0.3935, 1.035, -0.02304, 1.16, -0.02304, 1.16, -0.05963, 1.035, -0.05963, 1.921, 3.298, 2.317, 3.298, 2.372, 3.43, 1.974, 3.433, 1.237, 0.9872, 1.221, 0.9872, 1.221, 0.9872, 1.237, 0.9872, 1.362, 0.9872, 1.362, 0.9999, 1.343, 0.9999, 1.343, 0.9872, 0.5313, 0.01823, 0.5313, 0.9872, 0.5313, 0.9872, 0.5313, 0.01823, 2.369, -2.37, 2.317, -2.37, 2.354, -2.495, 2.408, -2.495, 0.4379, 3.298, 0.02557, 3.298, 0.02557, 3.298, 0.4379, 3.298, 1.845, 3.298, 1.921, 3.298, 1.974, 3.433, 1.899, 3.434, 1.012, -0.02304, 1.035, -0.02304, 1.035, -0.05963, 1.012, -0.05963, 1.012, 1.104, 1.035, 1.104, 1.035, 0.3935, 1.012, 0.3935, 1.176, 0.9872, 1.203, 0.9872, 1.203, 0.9872, 1.176, 0.9872, 1.081, 0.01823, 1.081, 0.9872, 1.103, 0.9872, 1.103, 0.01823, 1.081, 0.9872, 1.081, 0.9999, 1.103, 0.9999, 1.103, 0.9872, 1.221, 0.9872, 1.103, 0.9872, 1.103, 0.9872, 1.221, 0.9872, 1.343, 0.9872, 1.343, 0.9999, 1.203, 0.9999, 1.203, 0.9872, 1.343, 0.01823, 1.343, 0.9872, 1.203, 0.9872, 1.203, 0.01823, 2.317, -2.37, 1.921, -2.37, 1.95, -2.495, 2.354, -2.495, -0.441, -2.37, -0.02775, -2.37, -0.02775, -2.37, -0.441, -2.37, 3.306, -2.37, 3.306, -2.192, 3.306, -2.192, 3.306, -2.37, 0.9675, 0.9872, 0.9675, 0.9999, 1.081, 0.9999, 1.081, 0.9872, 0.9675, 0.01823, 0.9675, 0.9872, 1.081, 0.9872, 1.081, 0.01823, 1.041, 0.9872, 1.176, 0.9872, 1.176, 0.9872, 1.041, 0.9872, 0.8916, 1.104, 1.012, 1.104, 1.012, 0.3935, 0.8916, 0.3935, 0.8916, -0.02304, 1.012, -0.02304, 1.012, -0.05963, 0.8916, -0.05963, 1.463, 3.298, 1.845, 3.298, 1.899, 3.434, 1.515, 3.437, 1.103, 0.9872, 1.081, 0.9872, 1.081, 0.9872, 1.103, 0.9872, 1.203, 0.9872, 1.203, 0.9999, 1.176, 0.9999, 1.176, 0.9872, 0.699, 0.9872, 0.6774, 0.9872, 0.6774, 0.9872, 0.699, 0.9872, 1.921, -2.37, 1.845, -2.37, 1.873, -2.495, 1.95, -2.495, 2.842, -2.37, 3.197, -2.37, 3.197, -2.37, 2.842, -2.37, -0.8413, -2.37, -0.5002, -2.37, -0.5002, -2.37, -0.8413, -2.37, 1.387, 3.298, 1.463, 3.298, 1.515, 3.437, 1.439, 3.438, 0.8678, -0.02304, 0.8916, -0.02304, 0.8916, -0.05963, 0.8678, -0.05963, 0.8678, 1.104, 0.8916, 1.104, 0.8916, 0.3935, 0.8678, 0.3935, 1.014, 0.9872, 1.041, 0.9872, 1.041, 0.9872, 1.014, 0.9872, 0.9451, 0.01823, 0.9451, 0.9872, 0.9675, 0.9872, 0.9675, 0.01823, 0.9451, 0.9872, 0.9451, 0.9999, 0.9675, 0.9999, 0.9675, 0.9872, 1.081, 0.9872, 0.9675, 0.9872, 0.9675, 0.9872, 1.081, 0.9872, 1.176, 0.9872, 1.176, 0.9999, 1.041, 0.9999, 1.041, 0.9872, 1.176, 0.01823, 1.176, 0.9872, 1.041, 0.9872, 1.041, 0.01823, 1.845, -2.37, 1.463, -2.37, 1.483, -2.495, 1.873, -2.495, -2.273, 3.298, -2.273, -0.1632, -2.273, -0.1632, -2.273, 3.298, 2.369, 3.298, 2.317, 3.298, 2.317, 3.298, 2.369, 3.298, 0.8228, 0.9872, 0.8228, 0.9999, 0.9451, 0.9999, 0.9451, 0.9872, 0.8228, 0.01823, 0.8228, 0.9872, 0.9451, 0.9872, 0.9451, 0.01823, 0.8678, 0.9872, 1.014, 0.9872, 1.014, 0.9872, 0.8678, 0.9872, 0.7383, 1.104, 0.8678, 1.104, 0.8678, 0.3935, 0.7383, 0.3935, 0.7383, -0.02304, 0.8678, -0.02304, 0.8678, -0.05963, 0.7383, -0.05963, 0.9753, 3.298, 1.387, 3.298, 1.439, 3.438, 1.026, 3.441, 0.9675, 0.9872, 0.9451, 0.9872, 0.9451, 0.9872, 0.9675, 0.9872, 1.041, 0.9872, 1.041, 0.9999, 1.014, 0.9999, 1.014, 0.9872, 1.343, 0.9872, 1.343, 0.01823, 1.343, 0.01823, 1.343, 0.9872, 1.463, -2.37, 1.387, -2.37, 1.406, -2.495, 1.483, -2.495, 1.845, -2.37, 1.921, -2.37, 1.921, -2.37, 1.845, -2.37, 1.387, 3.298, 0.9753, 3.298, 0.9753, 3.298, 1.387, 3.298, 0.9069, 3.298, 0.9753, 3.298, 1.026, 3.441, 0.9573, 3.442, 0.7168, -0.02304, 0.7383, -0.02304, 0.7383, -0.05963, 0.7168, -0.05963, 0.7168, 1.104, 0.7383, 1.104, 0.7383, 0.3935, 0.7168, 0.3935, 0.8435, 0.9872, 0.8678, 0.9872, 0.8678, 0.9872, 0.8435, 0.9872, 0.8024, 0.01823, 0.8024, 0.9872, 0.8228, 0.9872, 0.8228, 0.01823, 0.8024, 0.9872, 0.8024, 0.9999, 0.8228, 0.9999, 0.8228, 0.9872, 0.9451, 0.9872, 0.8228, 0.9872, 0.8228, 0.9872, 0.9451, 0.9872, 1.014, 0.9872, 1.014, 0.9999, 0.8678, 0.9999, 0.8678, 0.9872, 1.014, 0.01823, 1.014, 0.9872, 0.8678, 0.9872, 0.8678, 0.01823, 1.387, -2.37, 0.9753, -2.37, 0.985, -2.495, 1.406, -2.495, 0.4989, -2.37, 0.9069, -2.37, 0.9069, -2.37, 0.4989, -2.37, 0.02557, 3.298, -0.02775, 3.298, -0.02775, 3.298, 0.02557, 3.298, 0.6813, 0.9872, 0.6813, 0.9999, 0.8024, 0.9999, 0.8024, 0.9872, 0.6813, 0.01823, 0.6813, 0.9872, 0.8024, 0.9872, 0.8024, 0.01823, 0.699, 0.9872, 0.8435, 0.9872, 0.8435, 0.9872, 0.699, 0.9872, 0.5886, 1.104, 0.7168, 1.104, 0.7168, 0.3935, 0.5886, 0.3935, 0.5886, -0.02304, 0.7168, -0.02304, 0.7168, -0.05963, 0.5886, -0.05963, 0.4989, 3.298, 0.9069, 3.298, 0.9573, 3.442, 0.5479, 3.446, 0.8228, 0.9872, 0.8024, 0.9872, 0.8024, 0.9872, 0.8228, 0.9872, 0.8678, 0.9872, 0.8678, 0.9999, 0.8435, 0.9999, 0.8435, 0.9872, 0.7168, -0.05963, 0.7383, -0.05963, 0.7383, -0.05963, 0.7168, -0.05963, 0.9753, -2.37, 0.9069, -2.37, 0.9152, -2.495, 0.985, -2.495, -0.5002, -2.37, -0.441, -2.37, -0.441, -2.37, -0.5002, -2.37, 3.306, 3.298, 3.197, 3.298, 3.197, 3.298, 3.306, 3.298, 0.4379, 3.298, 0.4989, 3.298, 0.5479, 3.446, 0.4867, 3.446, 0.5694, -0.02304, 0.5886, -0.02304, 0.5886, -0.05963, 0.5694, -0.05963, 0.5694, 1.104, 0.5886, 1.104, 0.5886, 0.3935, 0.5694, 0.3935, 0.6774, 0.9872, 0.699, 0.9872, 0.699, 0.9872, 0.6774, 0.9872, 0.6632, 0.01823, 0.6632, 0.9872, 0.6813, 0.9872, 0.6813, 0.01823, 0.6632, 0.9872, 0.6632, 0.9999, 0.6813, 0.9999, 0.6813, 0.9872, 0.8024, 0.9872, 0.6813, 0.9872, 0.6813, 0.9872, 0.8024, 0.9872, 0.8435, 0.9872, 0.8435, 0.9999, 0.699, 0.9999, 0.699, 0.9872, 0.8435, 0.01823, 0.8435, 0.9872, 0.699, 0.9872, 0.699, 0.01823, 0.9069, -2.37, 0.4989, -2.37, 0.4987, -2.495, 0.9152, -2.495, 2.798, -2.37, 2.842, -2.37, 2.842, -2.37, 2.798, -2.37, 2.317, 3.298, 1.921, 3.298, 1.921, 3.298, 2.317, 3.298, 0.5407, 0.9872, 0.5407, 0.9999, 0.6632, 0.9999, 0.6632, 0.9872, 0.5407, 0.01823, 0.5407, 0.9872, 0.6632, 0.9872, 0.6632, 0.01823, 0.5313, 0.9872, 0.6774, 0.9872, 0.6774, 0.9872, 0.5313, 0.9872, 0.4398, 1.104, 0.5694, 1.104, 0.5694, 0.3935, 0.4398, 0.3935, 0.4398, -0.02304, 0.5694, -0.02304, 0.5694, -0.05963, 0.4398, -0.05963, 0.02557, 3.298, 0.4379, 3.298, 0.4867, 3.446, 0.07292, 3.45, 0.6813, 0.9872, 0.6632, 0.9872, 0.6632, 0.9872, 0.6813, 0.9872, 0.699, 0.9872, 0.699, 0.9999, 0.6774, 0.9999, 0.6774, 0.9872, 0.8678, 0.01823, 0.8678, 0.9872, 0.8678, 0.9872, 0.8678, 0.01823, 0.4989, -2.37, 0.4379, -2.37, 0.4364, -2.495, 0.4987, -2.495, 1.463, -2.37, 1.845, -2.37, 1.845, -2.37, 1.463, -2.37, 0.9753, 3.298, 0.9069, 3.298, 0.9069, 3.298, 0.9753, 3.298, -0.02775, 3.298, 0.02557, 3.298, 0.07292, 3.45, 0.01942, 3.45, 0.4231, -0.02304, 0.4398, -0.02304, 0.4398, -0.05963, 0.4231, -0.05963, 0.4231, 1.104, 0.4398, 1.104, 0.4398, 0.3935, 0.4231, 0.3935, 0.5124, 0.9872, 0.5313, 0.9872, 0.5313, 0.9872, 0.5124, 0.9872, 0.5249, 0.01823, 0.5249, 0.9872, 0.5407, 0.9872, 0.5407, 0.01823, 0.5249, 0.9872, 0.5249, 0.9999, 0.5407, 0.9999, 0.5407, 0.9872, 0.6632, 0.9872, 0.5407, 0.9872, 0.5407, 0.9872, 0.6632, 0.9872, 0.6774, 0.9872, 0.6774, 0.9999, 0.5313, 0.9999, 0.5313, 0.9872, 0.6774, 0.01823, 0.6774, 0.9872, 0.5313, 0.9872, 0.5313, 0.01823, 0.4379, -2.37, 0.02557, -2.37, 0.01542, -2.495, 0.4364, -2.495, 0.4379, -2.37, 0.4989, -2.37, 0.4989, -2.37, 0.4379, -2.37, -0.02775, 3.298, -0.441, 3.298, -0.441, 3.298, -0.02775, 3.298, 0.4022, 0.9872, 0.4022, 0.9999, 0.5249, 0.9999, 0.5249, 0.9872, 0.4022, 0.01823, 0.4022, 0.9872, 0.5249, 0.9872, 0.5249, 0.01823, 0.366, 0.9872, 0.5124, 0.9872, 0.5124, 0.9872, 0.366, 0.9872, 0.2932, 1.104, 0.4231, 1.104, 0.4231, 0.3935, 0.2932, 0.3935, 0.2932, -0.02304, 0.4231, -0.02304, 0.4231, -0.05963, 0.2932, -0.05963, -0.441, 3.298, -0.02775, 3.298, 0.01942, 3.45, -0.3953, 3.454, 0.5407, 0.9872, 0.5249, 0.9872, 0.5249, 0.9872, 0.5407, 0.9872, 0.5313, 0.9872, 0.5313, 0.9999, 0.5124, 0.9999, 0.5124, 0.9872, 0.5124, 0.9872, 0.5124, 0.01823, 0.5124, 0.01823, 0.5124, 0.9872, 0.02557, -2.37, -0.02775, -2.37, -0.03901, -2.495, 0.01542, -2.495, 3.306, -0.1632, 3.306, 3.298, 3.306, 3.298, 3.306, -0.1632, 2.369, -2.37, 2.798, -2.37, 2.798, -2.37, 2.369, -2.37, -0.5002, 3.298, -0.441, 3.298, -0.3953, 3.454, -0.4547, 3.455, 0.2746, -0.02304, 0.2932, -0.02304, 0.2932, -0.05963, 0.2746, -0.05963, 0.2746, 1.104, 0.2932, 1.104, 0.2932, 0.3935, 0.2746, 0.3935, 0.345, 0.9872, 0.366, 0.9872, 0.366, 0.9872, 0.345, 0.9872, 0.3846, 0.01823, 0.3846, 0.9872, 0.4022, 0.9872, 0.4022, 0.01823, 0.3846, 0.9872, 0.3846, 0.9999, 0.4022, 0.9999, 0.4022, 0.9872, 0.5249, 0.9872, 0.4022, 0.9872, 0.4022, 0.9872, 0.5249, 0.9872, 0.5124, 0.9872, 0.5124, 0.9999, 0.366, 0.9999, 0.366, 0.9872, 0.5124, 0.01823, 0.5124, 0.9872, 0.366, 0.9872, 0.366, 0.01823, -0.02775, -2.37, -0.441, -2.37, -0.461, -2.495, -0.03901, -2.495, 1.921, 3.298, 1.845, 3.298, 1.845, 3.298, 1.921, 3.298, 1.387, -2.37, 1.463, -2.37, 1.463, -2.37, 1.387, -2.37, 0.2833, 0.9872, 0.2833, 0.9999, 0.3846, 0.9999, 0.3846, 0.9872, 0.2833, 0.01823, 0.2833, 0.9872, 0.3846, 0.9872, 0.3846, 0.01823, 0.2242, 0.9872, 0.345, 0.9872, 0.345, 0.9872, 0.2242, 0.9872, 0.1674, 1.104, 0.2746, 1.104, 0.2746, 0.3935, 0.1674, 0.3935, 0.1674, -0.02304, 0.2746, -0.02304, 0.2746, -0.05963, 0.1674, -0.05963, -0.8413, 3.298, -0.5002, 3.298, -0.4547, 3.455, -0.797, 3.458, 0.4022, 0.9872, 0.3846, 0.9872, 0.3846, 0.9872, 0.4022, 0.9872, 0.366, 0.9872, 0.366, 0.9999, 0.345, 0.9999, 0.345, 0.9872, 1.041, 0.9872, 1.014, 0.9872, 1.014, 0.9872, 1.041, 0.9872, -0.441, -2.37, -0.5002, -2.37, -0.5214, -2.495, -0.461, -2.495, -0.9004, -2.192, -0.9004, -2.37, -0.9004, -2.37, -0.9004, -2.192, 0.9069, 3.298, 0.4989, 3.298, 0.4989, 3.298, 0.9069, 3.298, 1.529, 0.01823, 1.529, 0.9872, 1.513, 0.9872, 1.513, 0.01823, 1.362, 0.01823, 1.362, 0.9872, 1.343, 0.9872, 1.343, 0.01823, 1.203, 0.01823, 1.203, 0.9872, 1.176, 0.9872, 1.176, 0.01823, 1.041, 0.01823, 1.041, 0.9872, 1.014, 0.9872, 1.014, 0.01823, 0.8678, 0.01823, 0.8678, 0.9872, 0.8435, 0.9872, 0.8435, 0.01823, 0.699, 0.01823, 0.699, 0.9872, 0.6774, 0.9872, 0.6774, 0.01823, 0.5313, 0.01823, 0.5313, 0.9872, 0.5124, 0.9872, 0.5124, 0.01823, 0.366, 0.01823, 0.366, 0.9872, 0.345, 0.9872, 0.345, 0.01823, 1.529, 0.9872, 1.513, 0.9872, 1.513, 0.9872, 1.529, 0.9872, 1.014, 0.9872, 1.014, 0.01823, 1.014, 0.01823, 1.014, 0.9872, 1.362, 0.01823, 1.362, 0.9872, 1.362, 0.9872, 1.362, 0.01823, 0.366, 0.9872, 0.345, 0.9872, 0.345, 0.9872, 0.366, 0.9872, 1.16, -0.05963, 1.176, -0.05963, 1.176, -0.05963, 1.16, -0.05963, 1.203, 0.9872, 1.176, 0.9872, 1.176, 0.9872, 1.203, 0.9872, 0.6774, 0.9872, 0.6774, 0.01823, 0.6774, 0.01823, 0.6774, 0.9872, 1.041, 0.01823, 1.041, 0.9872, 1.041, 0.9872, 1.041, 0.01823, 0.8678, -0.05963, 0.8916, -0.05963, 0.8916, -0.05963, 0.8678, -0.05963, 1.513, 0.9872, 1.513, 0.01823, 1.513, 0.01823, 1.513, 0.9872, 0.8678, 0.9872, 0.8435, 0.9872, 0.8435, 0.9872, 0.8678, 0.9872, 0.345, 0.9872, 0.345, 0.01823, 0.345, 0.01823, 0.345, 0.9872, 0.699, 0.01823, 0.699, 0.9872, 0.699, 0.9872, 0.699, 0.01823, 0.5694, -0.05963, 0.5886, -0.05963, 0.5886, -0.05963, 0.5694, -0.05963, 1.176, 0.9872, 1.176, 0.01823, 1.176, 0.01823, 1.176, 0.9872, 1.529, 0.01823, 1.529, 0.9872, 1.529, 0.9872, 1.529, 0.01823, 0.5313, 0.9872, 0.5124, 0.9872, 0.5124, 0.9872, 0.5313, 0.9872, 1.311, -0.05963, 1.325, -0.05963, 1.325, -0.05963, 1.311, -0.05963, 0.366, 0.01823, 0.366, 0.9872, 0.366, 0.9872, 0.366, 0.01823, 0.2746, -0.05963, 0.2932, -0.05963, 0.2932, -0.05963, 0.2746, -0.05963, 1.362, 0.9872, 1.343, 0.9872, 1.343, 0.9872, 1.362, 0.9872, 0.8435, 0.9872, 0.8435, 0.01823, 0.8435, 0.01823, 0.8435, 0.9872, 1.203, 0.01823, 1.203, 0.9872, 1.203, 0.9872, 1.203, 0.01823, 1.012, -0.05963, 1.035, -0.05963, 1.035, -0.05963, 1.012, -0.05963, 0.02557, -2.37, 0.4379, -2.37, 0.4379, -2.37, 0.02557, -2.37, 0.1674, 0.3935, 0.2746, 0.3935, 0.2746, -0.02304, 0.1674, -0.02304, -0.9004, 3.298, -2.273, 3.298, -2.273, 3.298, -0.9004, 3.298, 0.2746, 0.3935, 0.2932, 0.3935, 0.2932, -0.02304, 0.2746, -0.02304, -0.441, 3.298, -0.5002, 3.298, -0.5002, 3.298, -0.441, 3.298, 0.2932, 0.3935, 0.4231, 0.3935, 0.4231, -0.02304, 0.2932, -0.02304, -0.9004, -0.1632, -0.9004, -2.192, -0.9004, -2.192, -0.9004, -0.1632, 0.4231, 0.3935, 0.4398, 0.3935, 0.4398, -0.02304, 0.4231, -0.02304, 3.306, -2.192, 3.306, -0.1632, 3.306, -0.1632, 3.306, -2.192, 0.4398, 0.3935, 0.5694, 0.3935, 0.5694, -0.02304, 0.4398, -0.02304, -2.273, -0.1632, -0.9004, -0.1632, -0.9004, -0.1632, -2.273, -0.1632, 0.5694, 0.3935, 0.5886, 0.3935, 0.5886, -0.02304, 0.5694, -0.02304, 2.842, 3.298, 2.798, 3.298, 2.798, 3.298, 2.842, 3.298, 0.5886, 0.3935, 0.7168, 0.3935, 0.7168, -0.02304, 0.5886, -0.02304, 2.317, -2.37, 2.369, -2.37, 2.369, -2.37, 2.317, -2.37, 0.7168, 0.3935, 0.7383, 0.3935, 0.7383, -0.02304, 0.7168, -0.02304, -0.8413, 3.298, -0.9004, 3.298, -0.9004, 3.298, -0.8413, 3.298, 0.7383, 0.3935, 0.8678, 0.3935, 0.8678, -0.02304, 0.7383, -0.02304, 3.197, -2.37, 3.306, -2.37, 3.306, -2.37, 3.197, -2.37, 0.8678, 0.3935, 0.8916, 0.3935, 0.8916, -0.02304, 0.8678, -0.02304, 1.845, 3.298, 1.463, 3.298, 1.463, 3.298, 1.845, 3.298, 0.8916, 0.3935, 1.012, 0.3935, 1.012, -0.02304, 0.8916, -0.02304, 0.9753, -2.37, 1.387, -2.37, 1.387, -2.37, 0.9753, -2.37, 1.012, 0.3935, 1.035, 0.3935, 1.035, -0.02304, 1.012, -0.02304, -0.9004, -2.37, -0.8413, -2.37, -0.8413, -2.37, -0.9004, -2.37, 1.035, 0.3935, 1.16, 0.3935, 1.16, -0.02304, 1.035, -0.02304, 0.4989, 3.298, 0.4379, 3.298, 0.4379, 3.298, 0.4989, 3.298, 1.16, 0.3935, 1.176, 0.3935, 1.176, -0.02304, 1.16, -0.02304, -0.02775, -2.37, 0.02557, -2.37, 0.02557, -2.37, -0.02775, -2.37, 1.176, 0.3935, 1.311, 0.3935, 1.311, -0.02304, 1.176, -0.02304, -0.5002, 3.298, -0.8413, 3.298, -0.8413, 3.298, -0.5002, 3.298, 1.311, 0.3935, 1.325, 0.3935, 1.325, -0.02304, 1.311, -0.02304, 1.325, 0.3935, 1.437, 0.3935, 1.437, -0.02304, 1.325, -0.02304, 3.197, 3.298, 2.842, 3.298, 2.842, 3.298, 3.197, 3.298, -0.1421, 0.9872, -0.6125, 0.9872, -0.6125, 0.9872, -0.1421, 0.9872, 3.306, -0.1632, 3.306, -2.192, 3.365, -2.307, 3.365, -0.172, -0.9004, -2.37, -0.9004, -2.192, -0.93, -2.315, -0.93, -2.495, -0.6538, 0.9872, -0.6538, 0.9999, -0.6125, 0.9999, -0.6125, 0.9872, 0.3453, 0.9872, 0.3453, 0.9999, -0.2811, 0.9999, -0.2811, 0.9872, 0.3857, 0.01823, 0.3857, 0.9872, -0.1105, 0.9872, -0.1105, 0.01823, 0.2242, 0.9872, 0.2032, 0.9872, 0.2032, 0.9872, 0.2242, 0.9872, 1.921, -2.37, 2.317, -2.37, 2.317, -2.37, 1.921, -2.37, 1.437, 0.3935, 1.471, 0.3935, 1.471, -0.02304, 1.437, -0.02304, -0.3362, 0.9872, -0.2811, 0.9872, -0.2811, 0.9872, -0.3362, 0.9872, 2.798, 3.298, 2.369, 3.298, 2.369, 3.298, 2.798, 3.298, 0.1488, 0.3935, 0.1674, 0.3935, 0.1674, -0.02304, 0.1488, -0.02304, -0.9004, 3.298, -0.8413, 3.298, -0.797, 3.458, -0.8563, 3.458, 0.1488, -0.02304, 0.1674, -0.02304, 0.1674, -0.05963, 0.1488, -0.05963, 0.1488, 1.104, 0.1674, 1.104, 0.1674, 0.3935, 0.1488, 0.3935, 0.2032, 0.9872, 0.2242, 0.9872, 0.2242, 0.9872, 0.2032, 0.9872, 0.2658, 0.01823, 0.2658, 0.9872, 0.2833, 0.9872, 0.2833, 0.01823, 0.2658, 0.9872, 0.2658, 0.9999, 0.2833, 0.9999, 0.2833, 0.9872, 0.3846, 0.9872, 0.2833, 0.9872, 0.2833, 0.9872, 0.3846, 0.9872, 0.345, 0.9872, 0.345, 0.9999, 0.2242, 0.9999, 0.2242, 0.9872, 0.345, 0.01823, 0.345, 0.9872, 0.2242, 0.9872, 0.2242, 0.01823, -0.5002, -2.37, -0.8413, -2.37, -0.8696, -2.495, -0.5214, -2.495, 1.463, 3.298, 1.387, 3.298, 1.387, 3.298, 1.463, 3.298, 0.9069, -2.37, 0.9753, -2.37, 0.9753, -2.37, 0.9069, -2.37, 0.2242, 0.01823, 0.2242, 0.9872, 0.2032, 0.9872, 0.2032, 0.01823, -0.6538, 0.01823, -0.6538, 0.9872, -0.6125, 0.9872, -0.6125, 0.01823, 0.2242, 0.01823, 0.2242, 0.9872, 0.2242, 0.9872, 0.2242, 0.01823, 0.1488, -0.02304, 0.1488, -0.05963, 0.1488, -0.05963, 0.1488, -0.02304, 0.1488, -0.05963, 0.1674, -0.05963, 0.1674, -0.05963, 0.1488, -0.05963, -0.6125, 0.9872, -0.6125, 0.01823, -0.6125, 0.01823, -0.6125, 0.9872, -0.2811, 0.01823, -0.2811, 0.9872, -0.3362, 0.9872, -0.3362, 0.01823, 1.694, 0.01823, 1.694, 0.9872, 1.655, 0.9872, 1.655, 0.01823, -0.2811, 0.9872, -0.3362, 0.9872, -0.3362, 0.9872, -0.2811, 0.9872, 1.694, 0.9872, 1.655, 0.9872, 1.655, 0.9872, 1.694, 0.9872, 1.471, -0.05963, 1.471, -0.02304, 1.471, -0.02304, 1.471, -0.05963, 1.437, -0.05963, 1.471, -0.05963, 1.471, -0.05963, 1.437, -0.05963, -0.8413, -2.192, -0.9004, -2.192, -0.9004, -2.37, -0.8413, -2.37, -0.8413, 3.298, -0.9004, 3.298, -0.9004, -0.1632, -0.8413, -0.1632, -0.9004, -0.1632, -0.9004, 3.298, -2.273, 3.298, -2.273, -0.1632, 3.306, 3.298, 3.197, 3.298, 3.197, -0.1632, 3.306, -0.1632, 3.306, -2.192, 3.197, -2.192, 3.197, -2.37, 3.306, -2.37, 3.197, 3.298, 2.842, 3.298, 2.842, -0.1632, 3.197, -0.1632, 3.197, -2.192, 2.842, -2.192, 2.842, -2.37, 3.197, -2.37, 2.842, 3.298, 2.798, 3.298, 2.798, -0.1632, 2.842, -0.1632, 2.842, -2.192, 2.798, -2.192, 2.798, -2.37, 2.842, -2.37, 2.798, 3.298, 2.369, 3.298, 2.369, -0.1632, 2.798, -0.1632, 2.798, -2.192, 2.369, -2.192, 2.369, -2.37, 2.798, -2.37, 2.369, 3.298, 2.317, 3.298, 2.317, -0.1632, 2.369, -0.1632, 2.369, -2.192, 2.317, -2.192, 2.317, -2.37, 2.369, -2.37, 2.317, 3.298, 1.921, 3.298, 1.921, -0.1632, 2.317, -0.1632, 2.317, -2.192, 1.921, -2.192, 1.921, -2.37, 2.317, -2.37, 1.921, 3.298, 1.845, 3.298, 1.845, -0.1632, 1.921, -0.1632, 1.921, -2.192, 1.845, -2.192, 1.845, -2.37, 1.921, -2.37, 1.845, 3.298, 1.463, 3.298, 1.463, -0.1632, 1.845, -0.1632, 1.845, -2.192, 1.463, -2.192, 1.463, -2.37, 1.845, -2.37, 1.463, 3.298, 1.387, 3.298, 1.387, -0.1632, 1.463, -0.1632, 1.463, -2.192, 1.387, -2.192, 1.387, -2.37, 1.463, -2.37, 1.387, 3.298, 0.9753, 3.298, 0.9753, -0.1632, 1.387, -0.1632, 1.387, -2.192, 0.9753, -2.192, 0.9753, -2.37, 1.387, -2.37, 0.9753, 3.298, 0.9069, 3.298, 0.9069, -0.1632, 0.9753, -0.1632, 0.9753, -2.192, 0.9069, -2.192, 0.9069, -2.37, 0.9753, -2.37, 0.9069, 3.298, 0.4989, 3.298, 0.4989, -0.1632, 0.9069, -0.1632, 0.9069, -2.192, 0.4989, -2.192, 0.4989, -2.37, 0.9069, -2.37, 0.4989, 3.298, 0.4379, 3.298, 0.4379, -0.1632, 0.4989, -0.1632, 0.4989, -2.192, 0.4379, -2.192, 0.4379, -2.37, 0.4989, -2.37, 0.4379, 3.298, 0.02557, 3.298, 0.02557, -0.1632, 0.4379, -0.1632, 0.4379, -2.192, 0.02557, -2.192, 0.02557, -2.37, 0.4379, -2.37, 0.02557, 3.298, -0.02775, 3.298, -0.02775, -0.1632, 0.02557, -0.1632, 0.02557, -2.192, -0.02775, -2.192, -0.02775, -2.37, 0.02557, -2.37, -0.02775, 3.298, -0.441, 3.298, -0.441, -0.1632, -0.02775, -0.1632, -0.02775, -2.192, -0.441, -2.192, -0.441, -2.37, -0.02775, -2.37, -0.441, 3.298, -0.5002, 3.298, -0.5002, -0.1632, -0.441, -0.1632, -0.441, -2.192, -0.5002, -2.192, -0.5002, -2.37, -0.441, -2.37, -0.441, -0.1632, -0.5002, -0.1632, -0.5002, -2.192, -0.441, -2.192, -0.02775, -0.1632, -0.441, -0.1632, -0.441, -2.192, -0.02775, -2.192, 0.02557, -0.1632, -0.02775, -0.1632, -0.02775, -2.192, 0.02557, -2.192, 0.4379, -0.1632, 0.02557, -0.1632, 0.02557, -2.192, 0.4379, -2.192, 0.4989, -0.1632, 0.4379, -0.1632, 0.4379, -2.192, 0.4989, -2.192, 0.9069, -0.1632, 0.4989, -0.1632, 0.4989, -2.192, 0.9069, -2.192, 0.9753, -0.1632, 0.9069, -0.1632, 0.9069, -2.192, 0.9753, -2.192, 1.387, -0.1632, 0.9753, -0.1632, 0.9753, -2.192, 1.387, -2.192, 1.463, -0.1632, 1.387, -0.1632, 1.387, -2.192, 1.463, -2.192, 1.845, -0.1632, 1.463, -0.1632, 1.463, -2.192, 1.845, -2.192, 1.921, -0.1632, 1.845, -0.1632, 1.845, -2.192, 1.921, -2.192, 2.317, -0.1632, 1.921, -0.1632, 1.921, -2.192, 2.317, -2.192, 2.369, -0.1632, 2.317, -0.1632, 2.317, -2.192, 2.369, -2.192, 2.798, -0.1632, 2.369, -0.1632, 2.369, -2.192, 2.798, -2.192, 2.842, -0.1632, 2.798, -0.1632, 2.798, -2.192, 2.842, -2.192, 3.197, -0.1632, 2.842, -0.1632, 2.842, -2.192, 3.197, -2.192, 3.306, -0.1632, 3.197, -0.1632, 3.197, -2.192, 3.306, -2.192, -0.8413, -0.1632, -0.9004, -0.1632, -0.9004, -2.192, -0.8413, -2.192, -0.5002, -0.1632, -0.8413, -0.1632, -0.8413, -2.192, -0.5002, -2.192, -0.5002, 3.298, -0.8413, 3.298, -0.8413, -0.1632, -0.5002, -0.1632, -0.5002, -2.192, -0.8413, -2.192, -0.8413, -2.37, -0.5002, -2.37, 0.4128, 0.797, 0.4128, 0.8759, 0.4691, 0.8759, 0.4691, 0.797, 0.412, 0.797, 0.412, 0.8759, 0.47, 0.8375, 0.47, 0.797, 0.4691, 0.797, 0.4691, 0.8375, 0.4128, 0.8375, 0.4128, 0.797, 0.4654, 0.797, 0.4654, 0.8375, 0.4165, 0.8759, 0.4165, 0.797, 0.4342, 0.8634, 0.4477, 0.8634, 0.4477, 0.7903, 0.4342, 0.7903, 0.4691, 0.8375, 0.4691, 0.8759, 0.4128, 0.8759, 0.4128, 0.8375, 0.4128, 0.797, 0.4128, 0.8759, 0.4691, 0.8759, 0.4691, 0.797, 0.412, 0.797, 0.412, 0.8759, 0.47, 0.8375, 0.47, 0.797, 0.4691, 0.797, 0.4691, 0.8375, 0.4128, 0.8375, 0.4128, 0.797, 0.4654, 0.797, 0.4654, 0.8375, 0.4165, 0.8759, 0.4165, 0.797, 0.4342, 0.8634, 0.4477, 0.8634, 0.4477, 0.7903, 0.4342, 0.7903, 0.4691, 0.8375, 0.4691, 0.8759, 0.4128, 0.8759, 0.4128, 0.8375, 0.4128, 0.797, 0.4128, 0.8759, 0.4691, 0.8759, 0.4691, 0.797, 0.412, 0.797, 0.412, 0.8759, 0.47, 0.8375, 0.47, 0.797, 0.4691, 0.797, 0.4691, 0.8375, 0.4128, 0.8375, 0.4128, 0.797, 0.4654, 0.797, 0.4654, 0.8375, 0.4165, 0.8759, 0.4165, 0.797, 0.4342, 0.8634, 0.4477, 0.8634, 0.4477, 0.7903, 0.4342, 0.7903, 0.4691, 0.8375, 0.4691, 0.8759, 0.4128, 0.8759, 0.4128, 0.8375])
me_cube_001.materials.append(mat_material_001)
me_cube_001.materials.append(mat_roof)
me_cube_001.use_remesh_fix_poles = True
me_cube_001.use_remesh_preserve_attributes = False
me_cube_001.update()

# ---- objects
ob_cube = bpy.data.objects.new('Cube', me_cube_001)
ob_sun = bpy.data.objects.new('Sun', light_sun)

# ---- transforms, parenting, visibility, modifiers, constraints
ob_cube.location = (0.0, 0.0, 0.0)
ob_cube.scale = (4.155, 1.0, 1.0)
ob_sun.location = (0.9644, -2.286, 4.848)
ob_sun.rotation_euler = (1.16, -0.3278, 0.6889)

# ---- collection membership
col_collection.objects.link(ob_cube)
col_collection.objects.link(ob_sun)

# ---- scene / render settings (as saved in the file)
scene.frame_start = 1; scene.frame_end = 250; scene.frame_set(1)
scene.render.engine = 'BLENDER_EEVEE_NEXT'
scene.cycles.use_denoising = False
scene.cycles.samples = 128
scene.cycles.sampling_pattern = 'TABULATED_SOBOL'
scene.cycles.use_adaptive_sampling = False
scene.cycles.use_light_tree = False
scene.view_settings.view_transform = 'Filmic'
bpy.context.view_layer.update()

# ---- added for rendering (the .blend has no active camera): camera
cam_auto = bpy.data.cameras.new('AutoCamera')
cam_auto.lens = 50.0
cam_auto.sensor_width = 36.0
cam_auto.clip_end = 1000.0
ob_auto_camera = bpy.data.objects.new('AutoCamera', cam_auto)
scene.collection.objects.link(ob_auto_camera)
ob_auto_camera.location = (10.5792, -13.8026, 11.5915)
ob_auto_camera.rotation_euler = (1.09748, -7.21219e-08, 0.694738)
scene.camera = ob_auto_camera
bpy.context.view_layer.update()
